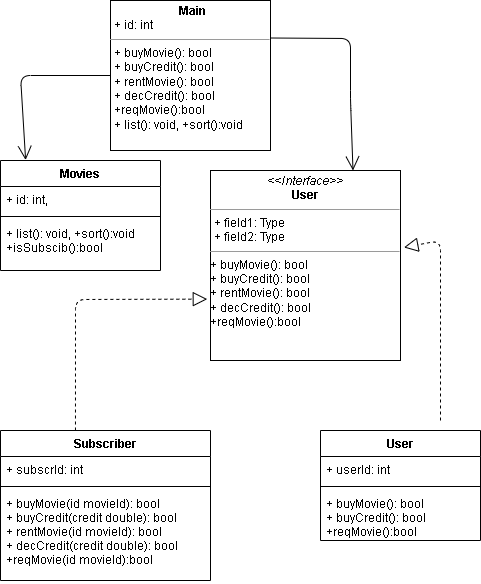

The diagram above was exported from draw.io. Its source (the exported page's mxGraphModel, read from the mxfile embedded in the PNG):
<mxGraphModel dx="839" dy="457" grid="1" gridSize="10" guides="1" tooltips="1" connect="1" arrows="1" fold="1" page="1" pageScale="1" pageWidth="1169" pageHeight="1654" math="0" shadow="0">
  <root>
    <mxCell id="0" />
    <mxCell id="1" parent="0" />
    <mxCell id="2" value="Movies" style="swimlane;fontStyle=1;align=center;verticalAlign=top;childLayout=stackLayout;horizontal=1;startSize=26;horizontalStack=0;resizeParent=1;resizeParentMax=0;resizeLast=0;collapsible=1;marginBottom=0;" vertex="1" parent="1">
      <mxGeometry x="40" y="180" width="160" height="110" as="geometry" />
    </mxCell>
    <mxCell id="3" value="+ id: int, " style="text;strokeColor=none;fillColor=none;align=left;verticalAlign=top;spacingLeft=4;spacingRight=4;overflow=hidden;rotatable=0;points=[[0,0.5],[1,0.5]];portConstraint=eastwest;" vertex="1" parent="2">
      <mxGeometry y="26" width="160" height="26" as="geometry" />
    </mxCell>
    <mxCell id="4" value="" style="line;strokeWidth=1;fillColor=none;align=left;verticalAlign=middle;spacingTop=-1;spacingLeft=3;spacingRight=3;rotatable=0;labelPosition=right;points=[];portConstraint=eastwest;strokeColor=inherit;" vertex="1" parent="2">
      <mxGeometry y="52" width="160" height="8" as="geometry" />
    </mxCell>
    <mxCell id="5" value="+ list(): void, +sort():void&#10;+isSubscib():bool" style="text;strokeColor=none;fillColor=none;align=left;verticalAlign=top;spacingLeft=4;spacingRight=4;overflow=hidden;rotatable=0;points=[[0,0.5],[1,0.5]];portConstraint=eastwest;" vertex="1" parent="2">
      <mxGeometry y="60" width="160" height="50" as="geometry" />
    </mxCell>
    <mxCell id="7" value="Subscriber" style="swimlane;fontStyle=1;align=center;verticalAlign=top;childLayout=stackLayout;horizontal=1;startSize=26;horizontalStack=0;resizeParent=1;resizeParentMax=0;resizeLast=0;collapsible=1;marginBottom=0;" vertex="1" parent="1">
      <mxGeometry x="40" y="450" width="210" height="150" as="geometry" />
    </mxCell>
    <mxCell id="8" value="+ subscrId: int" style="text;strokeColor=none;fillColor=none;align=left;verticalAlign=top;spacingLeft=4;spacingRight=4;overflow=hidden;rotatable=0;points=[[0,0.5],[1,0.5]];portConstraint=eastwest;" vertex="1" parent="7">
      <mxGeometry y="26" width="210" height="26" as="geometry" />
    </mxCell>
    <mxCell id="9" value="" style="line;strokeWidth=1;fillColor=none;align=left;verticalAlign=middle;spacingTop=-1;spacingLeft=3;spacingRight=3;rotatable=0;labelPosition=right;points=[];portConstraint=eastwest;strokeColor=inherit;" vertex="1" parent="7">
      <mxGeometry y="52" width="210" height="8" as="geometry" />
    </mxCell>
    <mxCell id="10" value="+ buyMovie(id movieId): bool&#10;+ buyCredit(credit double): bool&#10;+ rentMovie(id movieId): bool&#10;+ decCredit(credit double): bool&#10;+reqMovie(id movieId):bool" style="text;strokeColor=none;fillColor=none;align=left;verticalAlign=top;spacingLeft=4;spacingRight=4;overflow=hidden;rotatable=0;points=[[0,0.5],[1,0.5]];portConstraint=eastwest;" vertex="1" parent="7">
      <mxGeometry y="60" width="210" height="90" as="geometry" />
    </mxCell>
    <mxCell id="11" value="User" style="swimlane;fontStyle=1;align=center;verticalAlign=top;childLayout=stackLayout;horizontal=1;startSize=26;horizontalStack=0;resizeParent=1;resizeParentMax=0;resizeLast=0;collapsible=1;marginBottom=0;" vertex="1" parent="1">
      <mxGeometry x="360" y="450" width="160" height="110" as="geometry" />
    </mxCell>
    <mxCell id="12" value="+ userId: int" style="text;strokeColor=none;fillColor=none;align=left;verticalAlign=top;spacingLeft=4;spacingRight=4;overflow=hidden;rotatable=0;points=[[0,0.5],[1,0.5]];portConstraint=eastwest;" vertex="1" parent="11">
      <mxGeometry y="26" width="160" height="26" as="geometry" />
    </mxCell>
    <mxCell id="13" value="" style="line;strokeWidth=1;fillColor=none;align=left;verticalAlign=middle;spacingTop=-1;spacingLeft=3;spacingRight=3;rotatable=0;labelPosition=right;points=[];portConstraint=eastwest;strokeColor=inherit;" vertex="1" parent="11">
      <mxGeometry y="52" width="160" height="8" as="geometry" />
    </mxCell>
    <mxCell id="14" value="+ buyMovie(): bool&#10;+ buyCredit(): bool&#10;+reqMovie():bool" style="text;strokeColor=none;fillColor=none;align=left;verticalAlign=top;spacingLeft=4;spacingRight=4;overflow=hidden;rotatable=0;points=[[0,0.5],[1,0.5]];portConstraint=eastwest;" vertex="1" parent="11">
      <mxGeometry y="60" width="160" height="50" as="geometry" />
    </mxCell>
    <mxCell id="17" value="" style="endArrow=block;dashed=1;endFill=0;endSize=12;html=1;entryX=1.018;entryY=0.405;entryDx=0;entryDy=0;entryPerimeter=0;" edge="1" parent="1" target="21">
      <mxGeometry width="160" relative="1" as="geometry">
        <mxPoint x="480" y="440" as="sourcePoint" />
        <mxPoint x="470" y="220" as="targetPoint" />
        <Array as="points">
          <mxPoint x="480" y="260" />
        </Array>
      </mxGeometry>
    </mxCell>
    <mxCell id="21" value="&lt;p style=&quot;margin:0px;margin-top:4px;text-align:center;&quot;&gt;&lt;i&gt;&amp;lt;&amp;lt;Interface&amp;gt;&amp;gt;&lt;/i&gt;&lt;br&gt;&lt;b&gt;User&lt;/b&gt;&lt;/p&gt;&lt;hr size=&quot;1&quot;&gt;&lt;p style=&quot;margin:0px;margin-left:4px;&quot;&gt;+ field1: Type&lt;br&gt;+ field2: Type&lt;/p&gt;&lt;hr size=&quot;1&quot;&gt;&lt;p style=&quot;margin:0px;margin-left:4px;&quot;&gt;&lt;/p&gt;+ buyMovie(): bool&lt;br style=&quot;padding: 0px; margin: 0px;&quot;&gt;+ buyCredit(): bool&lt;br style=&quot;padding: 0px; margin: 0px;&quot;&gt;+ rentMovie(): bool&lt;br style=&quot;padding: 0px; margin: 0px;&quot;&gt;+ decCredit(): bool&lt;br style=&quot;padding: 0px; margin: 0px;&quot;&gt;+reqMovie():bool" style="verticalAlign=top;align=left;overflow=fill;fontSize=12;fontFamily=Helvetica;html=1;" vertex="1" parent="1">
      <mxGeometry x="250" y="190" width="190" height="190" as="geometry" />
    </mxCell>
    <mxCell id="22" value="&lt;p style=&quot;margin:0px;margin-top:4px;text-align:center;&quot;&gt;&lt;/p&gt;&lt;p style=&quot;text-align: center; margin: 0px 0px 0px 4px;&quot;&gt;&lt;b&gt;Main&lt;/b&gt;&lt;/p&gt;&lt;p style=&quot;margin: 0px 0px 0px 4px;&quot;&gt;+ id: int&lt;/p&gt;&lt;hr size=&quot;1&quot;&gt;&lt;p style=&quot;margin:0px;margin-left:4px;&quot;&gt;+ buyMovie(): bool&lt;br style=&quot;padding: 0px; margin: 0px;&quot;&gt;+ buyCredit(): bool&lt;br style=&quot;padding: 0px; margin: 0px;&quot;&gt;+ rentMovie(): bool&lt;br style=&quot;padding: 0px; margin: 0px;&quot;&gt;+ decCredit(): bool&lt;br style=&quot;padding: 0px; margin: 0px;&quot;&gt;+reqMovie():bool&lt;br&gt;&lt;/p&gt;&lt;p style=&quot;margin:0px;margin-left:4px;&quot;&gt;+ list(): void, +sort():void&lt;br&gt;&lt;/p&gt;" style="verticalAlign=top;align=left;overflow=fill;fontSize=12;fontFamily=Helvetica;html=1;" vertex="1" parent="1">
      <mxGeometry x="150" y="20" width="160" height="150" as="geometry" />
    </mxCell>
    <mxCell id="24" value="" style="endArrow=open;endFill=1;endSize=12;html=1;entryX=0.75;entryY=0;entryDx=0;entryDy=0;exitX=1;exitY=0.25;exitDx=0;exitDy=0;" edge="1" parent="1" source="22" target="21">
      <mxGeometry width="160" relative="1" as="geometry">
        <mxPoint x="350" y="130" as="sourcePoint" />
        <mxPoint x="510" y="240" as="targetPoint" />
        <Array as="points">
          <mxPoint x="390" y="58" />
          <mxPoint x="390" y="120" />
        </Array>
      </mxGeometry>
    </mxCell>
    <mxCell id="25" value="" style="endArrow=open;endFill=1;endSize=12;html=1;entryX=0.157;entryY=-0.004;entryDx=0;entryDy=0;entryPerimeter=0;exitX=0;exitY=0.5;exitDx=0;exitDy=0;" edge="1" parent="1" source="22" target="2">
      <mxGeometry width="160" relative="1" as="geometry">
        <mxPoint x="100" y="170" as="sourcePoint" />
        <mxPoint x="510" y="240" as="targetPoint" />
        <Array as="points">
          <mxPoint x="60" y="95" />
        </Array>
      </mxGeometry>
    </mxCell>
    <mxCell id="26" value="" style="endArrow=block;dashed=1;endFill=0;endSize=12;html=1;exitX=0.357;exitY=0;exitDx=0;exitDy=0;exitPerimeter=0;entryX=-0.017;entryY=0.677;entryDx=0;entryDy=0;entryPerimeter=0;" edge="1" parent="1" source="7" target="21">
      <mxGeometry width="160" relative="1" as="geometry">
        <mxPoint x="569.28" y="357.25" as="sourcePoint" />
        <mxPoint x="480" y="230" as="targetPoint" />
        <Array as="points">
          <mxPoint x="115" y="319" />
        </Array>
      </mxGeometry>
    </mxCell>
  </root>
</mxGraphModel>